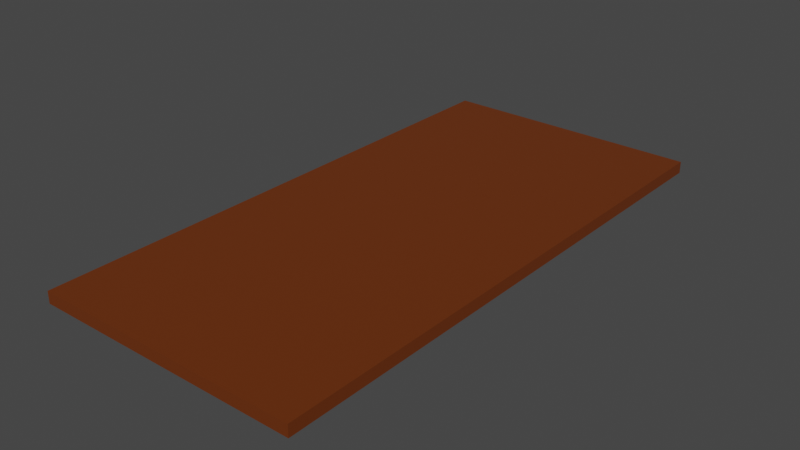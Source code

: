 # Source: ground.blend  (saved by Blender 3.0.42; exported with 4.5.12 LTS)
import bpy
from mathutils import Matrix  # noqa: F401  (used for matrix-valued properties, if any)

bpy.ops.wm.read_factory_settings(use_empty=True)
scene = bpy.context.scene
scene.name = 'Scene'

# ---- collections
col_collection = bpy.data.collections.new('Collection'); scene.collection.children.link(col_collection)

# ---- materials (node trees are filled in below, after node groups)
mat_material_001 = bpy.data.materials.new('Material.001')
mat_material_001.use_transparent_shadow = False

# ---- material node trees
mat_material_001.use_nodes = True; mat_material_001.node_tree.nodes.clear()
_N = mat_material_001.node_tree.nodes; _L = mat_material_001.node_tree.links
n0 = _N.new('ShaderNodeBsdfPrincipled'); n0.name = 'Principled BSDF'; n0.location = (10, 300)
n0.distribution = 'GGX'
n0.subsurface_method = 'RANDOM_WALK_SKIN'
n0.inputs[0].default_value = (0.1473, 0.03003, 0.001871, 1.0)
n0.inputs[3].default_value = 1.45
n0.inputs[27].default_value = (0.0, 0.0, 0.0, 1.0)
n0.inputs[28].default_value = 1.0
n1 = _N.new('ShaderNodeOutputMaterial'); n1.name = 'Material Output'; n1.location = (300, 300)
_L.new(n0.outputs[0], n1.inputs[0])
n1.is_active_output = True

# ---- world
world_world = bpy.data.worlds.new('World'); scene.world = world_world
world_world.use_nodes = True; world_world.node_tree.nodes.clear()
_N = world_world.node_tree.nodes; _L = world_world.node_tree.links
n0 = _N.new('ShaderNodeOutputWorld'); n0.name = 'World Output'; n0.location = (300, 300)
n1 = _N.new('ShaderNodeBackground'); n1.name = 'Background'; n1.location = (10, 300)
n1.inputs[0].default_value = (0.05088, 0.05088, 0.05088, 1.0)
_L.new(n1.outputs[0], n0.inputs[0])
n0.is_active_output = True
world_world.color = (0.05088, 0.05088, 0.05088)
world_world.use_sun_shadow = False
world_world.sun_shadow_jitter_overblur = 0.0

# ---- meshes
me_cube_001 = bpy.data.meshes.new('Cube.001')
me_cube_001.from_pydata([(-4.838, -10.0, -0.3742), (-4.838, -10.0, 0.3742), (-4.838, 10.0, -0.3742), (-4.838, 10.0, 0.3742), (4.838, -10.0, -0.3742), (4.838, -10.0, 0.3742), (4.838, 10.0, -0.3742), (4.838, 10.0, 0.3742)], [], [(0, 1, 3, 2), (2, 3, 7, 6), (6, 7, 5, 4), (4, 5, 1, 0), (2, 6, 4, 0), (7, 3, 1, 5)])
_uv = me_cube_001.uv_layers.new(name='UVMap')
_uv.uv.foreach_set('vector', [0.375, 0.0, 0.625, 0.0, 0.625, 0.25, 0.375, 0.25, 0.375, 0.25, 0.625, 0.25, 0.625, 0.5, 0.375, 0.5, 0.375, 0.5, 0.625, 0.5, 0.625, 0.75, 0.375, 0.75, 0.375, 0.75, 0.625, 0.75, 0.625, 1.0, 0.375, 1.0, 0.125, 0.5, 0.375, 0.5, 0.375, 0.75, 0.125, 0.75, 0.625, 0.5, 0.875, 0.5, 0.875, 0.75, 0.625, 0.75])
me_cube_001.materials.append(mat_material_001)
me_cube_001.use_remesh_fix_poles = True
me_cube_001.use_remesh_preserve_attributes = False
me_cube_001.update()

# ---- objects
ob_cube = bpy.data.objects.new('Cube-', me_cube_001)

# ---- transforms, parenting, visibility, modifiers, constraints
ob_cube.location = (0.0, 0.0, 0.0)
ob_cube.scale = (1.757, 1.75, 1.002)

# ---- collection membership
col_collection.objects.link(ob_cube)

# ---- scene / render settings (as saved in the file)
scene.frame_start = 1; scene.frame_end = 250; scene.frame_set(1)
scene.render.engine = 'BLENDER_EEVEE_NEXT'
scene.cycles.sampling_pattern = 'TABULATED_SOBOL'
scene.cycles.use_light_tree = False
scene.view_settings.view_transform = 'Filmic'
bpy.context.view_layer.update()

# ---- added for rendering (the .blend has no active camera and no usable light): camera, sun
cam_auto = bpy.data.cameras.new('AutoCamera')
cam_auto.lens = 50.0
cam_auto.sensor_width = 36.0
cam_auto.clip_end = 1000.0
ob_auto_camera = bpy.data.objects.new('AutoCamera', cam_auto)
scene.collection.objects.link(ob_auto_camera)
ob_auto_camera.location = (36.0073, -43.2088, 28.8059)
ob_auto_camera.rotation_euler = (1.09748, -7.21219e-08, 0.694738)
scene.camera = ob_auto_camera
light_auto_sun = bpy.data.lights.new('AutoSun', 'SUN')
light_auto_sun.energy = 3.0
light_auto_sun.angle = 0.0523599
ob_auto_sun = bpy.data.objects.new('AutoSun', light_auto_sun)
scene.collection.objects.link(ob_auto_sun)
ob_auto_sun.rotation_euler = (0.872665, 0.174533, 0.523599)
bpy.context.view_layer.update()
